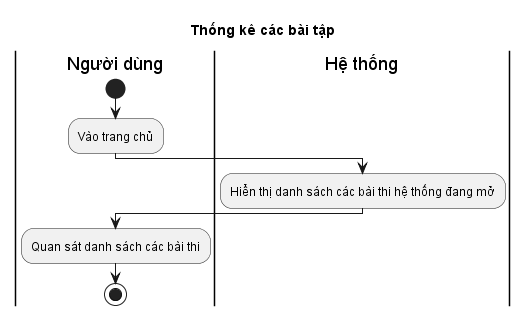

The diagram above was rendered by PlantUML. Its source (embedded in the PNG):
@startuml
title Thống kê các bài tập

|Người dùng|
start
:Vào trang chủ;
|Hệ thống|
:Hiển thị danh sách các bài thi hệ thống đang mở;
|Người dùng|
:Quan sát danh sách các bài thi;
stop
@enduml